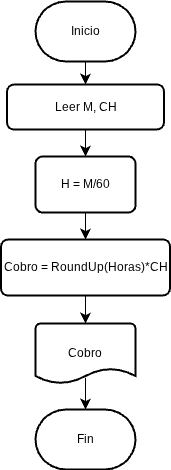

The diagram above was exported from draw.io. Its source (the exported page's mxGraphModel, read from the mxfile embedded in the PNG):
<mxGraphModel dx="602" dy="1263" grid="0" gridSize="10" guides="1" tooltips="1" connect="1" arrows="1" fold="1" page="0" pageScale="1" pageWidth="827" pageHeight="1169" math="0" shadow="0">
  <root>
    <mxCell id="0" />
    <mxCell id="1" parent="0" />
    <mxCell id="GZOjtpOWFUsoyHIZzEJQ-8" edge="1" parent="1" source="GZOjtpOWFUsoyHIZzEJQ-1" style="edgeStyle=none;curved=1;rounded=0;orthogonalLoop=1;jettySize=auto;html=1;exitX=0.5;exitY=1;exitDx=0;exitDy=0;exitPerimeter=0;entryX=0.5;entryY=0;entryDx=0;entryDy=0;fontSize=12;startSize=8;endSize=8;" target="GZOjtpOWFUsoyHIZzEJQ-2">
      <mxGeometry relative="1" as="geometry" />
    </mxCell>
    <mxCell id="GZOjtpOWFUsoyHIZzEJQ-1" parent="1" style="strokeWidth=2;html=1;shape=mxgraph.flowchart.terminator;whiteSpace=wrap;" value="Inicio" vertex="1">
      <mxGeometry height="60" width="100" x="159" y="-405" as="geometry" />
    </mxCell>
    <mxCell id="GZOjtpOWFUsoyHIZzEJQ-9" edge="1" parent="1" source="GZOjtpOWFUsoyHIZzEJQ-2" style="edgeStyle=none;curved=1;rounded=0;orthogonalLoop=1;jettySize=auto;html=1;exitX=0.5;exitY=1;exitDx=0;exitDy=0;entryX=0.5;entryY=0;entryDx=0;entryDy=0;fontSize=12;startSize=8;endSize=8;" target="GZOjtpOWFUsoyHIZzEJQ-3">
      <mxGeometry relative="1" as="geometry" />
    </mxCell>
    <mxCell id="GZOjtpOWFUsoyHIZzEJQ-2" parent="1" style="rounded=1;whiteSpace=wrap;html=1;absoluteArcSize=1;arcSize=14;strokeWidth=2;" value="Leer M, CH" vertex="1">
      <mxGeometry height="45" width="157" x="130.5" y="-322" as="geometry" />
    </mxCell>
    <mxCell id="GZOjtpOWFUsoyHIZzEJQ-10" edge="1" parent="1" source="GZOjtpOWFUsoyHIZzEJQ-3" style="edgeStyle=none;curved=1;rounded=0;orthogonalLoop=1;jettySize=auto;html=1;exitX=0.5;exitY=1;exitDx=0;exitDy=0;entryX=0.5;entryY=0;entryDx=0;entryDy=0;fontSize=12;startSize=8;endSize=8;" target="GZOjtpOWFUsoyHIZzEJQ-4">
      <mxGeometry relative="1" as="geometry" />
    </mxCell>
    <mxCell id="GZOjtpOWFUsoyHIZzEJQ-3" parent="1" style="rounded=1;whiteSpace=wrap;html=1;absoluteArcSize=1;arcSize=14;strokeWidth=2;" value="H = M/60" vertex="1">
      <mxGeometry height="56" width="100" x="159" y="-250" as="geometry" />
    </mxCell>
    <mxCell id="GZOjtpOWFUsoyHIZzEJQ-4" parent="1" style="rounded=1;whiteSpace=wrap;html=1;absoluteArcSize=1;arcSize=14;strokeWidth=2;" value="Cobro = RoundUp(Horas)*CH" vertex="1">
      <mxGeometry height="56" width="169" x="124.5" y="-167" as="geometry" />
    </mxCell>
    <mxCell id="GZOjtpOWFUsoyHIZzEJQ-6" parent="1" style="strokeWidth=2;html=1;shape=mxgraph.flowchart.document2;whiteSpace=wrap;size=0.25;" value="Cobro" vertex="1">
      <mxGeometry height="60" width="100" x="159" y="-83" as="geometry" />
    </mxCell>
    <mxCell id="GZOjtpOWFUsoyHIZzEJQ-7" parent="1" style="strokeWidth=2;html=1;shape=mxgraph.flowchart.terminator;whiteSpace=wrap;" value="Fin" vertex="1">
      <mxGeometry height="60" width="100" x="159" y="3" as="geometry" />
    </mxCell>
    <mxCell id="GZOjtpOWFUsoyHIZzEJQ-11" edge="1" parent="1" source="GZOjtpOWFUsoyHIZzEJQ-4" style="edgeStyle=none;curved=1;rounded=0;orthogonalLoop=1;jettySize=auto;html=1;exitX=0.5;exitY=1;exitDx=0;exitDy=0;entryX=0.5;entryY=0;entryDx=0;entryDy=0;entryPerimeter=0;fontSize=12;startSize=8;endSize=8;" target="GZOjtpOWFUsoyHIZzEJQ-6">
      <mxGeometry relative="1" as="geometry" />
    </mxCell>
    <mxCell id="GZOjtpOWFUsoyHIZzEJQ-13" edge="1" parent="1" source="GZOjtpOWFUsoyHIZzEJQ-6" style="endArrow=classic;html=1;rounded=0;fontSize=12;startSize=8;endSize=8;curved=1;entryX=0.5;entryY=0;entryDx=0;entryDy=0;entryPerimeter=0;exitX=0.5;exitY=0.907;exitDx=0;exitDy=0;exitPerimeter=0;" target="GZOjtpOWFUsoyHIZzEJQ-7" value="">
      <mxGeometry height="50" relative="1" width="50" as="geometry">
        <mxPoint x="205" y="-30" as="sourcePoint" />
        <mxPoint x="255" y="-80" as="targetPoint" />
      </mxGeometry>
    </mxCell>
  </root>
</mxGraphModel>